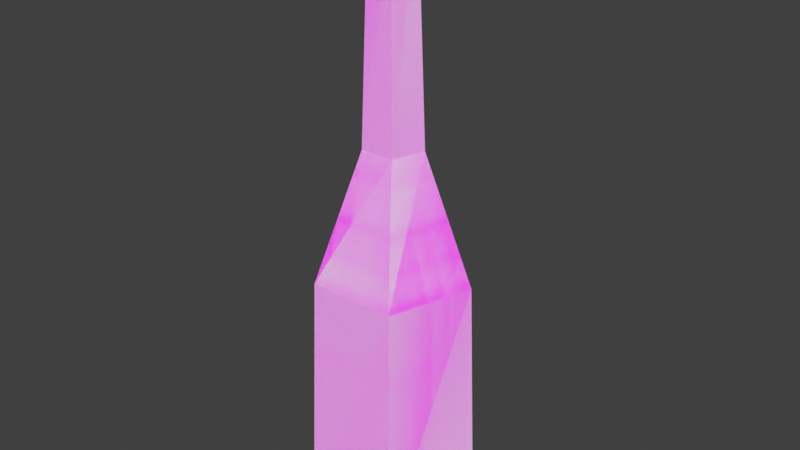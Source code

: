 # Source: wine.blend  (saved by Blender 4.2.66; exported with 4.5.12 LTS)
import bpy
from mathutils import Matrix  # noqa: F401  (used for matrix-valued properties, if any)

bpy.ops.wm.read_factory_settings(use_empty=True)
scene = bpy.context.scene
scene.name = 'Scene'

# ---- collections
col_collection = bpy.data.collections.new('Collection'); scene.collection.children.link(col_collection)

# ---- images (referenced by path relative to the original .blend; pixels are not part of the script)
import os
ASSET_DIR = os.environ.get("B2B_ASSET_DIR", "")  # directory of the original .blend (textures are referenced by path, not embedded)
HERE = os.path.dirname(os.path.abspath(__file__))  # packed textures are extracted next to this script under _unpacked/

def load_image(name, relpath, width, height, colorspace="sRGB"):
    """Load a texture the original file referenced (path relative to the .blend, or extracted next to this script)."""
    p = next((c for c in (os.path.join(HERE, relpath), os.path.join(ASSET_DIR, relpath)) if relpath and os.path.exists(c)), "")
    if p:
        img = bpy.data.images.load(p, check_existing=True)
        img.name = name
    else:  # same state as the original file: an image datablock whose file is absent (Cycles renders it pink)
        img = bpy.data.images.new(name, width, height)
        img.source = "FILE"
        img.filepath = "//" + (relpath or name)
    img.colorspace_settings.name = colorspace
    return img
img_wine_png = load_image('Wine.png', 'Wine.png', 1024, 1024, 'sRGB')

# ---- materials (node trees are filled in below, after node groups)
mat_wine = bpy.data.materials.new('Wine')

# ---- material node trees
mat_wine.use_nodes = True; mat_wine.node_tree.nodes.clear()
_N = mat_wine.node_tree.nodes; _L = mat_wine.node_tree.links
n0 = _N.new('ShaderNodeOutputMaterial'); n0.name = 'Material Output'; n0.location = (51, 282)
n1 = _N.new('ShaderNodeTexImage'); n1.name = 'Image Texture'; n1.location = (-280, 280)
n1.image = img_wine_png
n1.interpolation = 'Closest'
_L.new(n1.outputs[0], n0.inputs[0])
n0.is_active_output = True

# ---- world
world_world = bpy.data.worlds.new('World'); scene.world = world_world
world_world.use_nodes = True; world_world.node_tree.nodes.clear()
_N = world_world.node_tree.nodes; _L = world_world.node_tree.links
n0 = _N.new('ShaderNodeOutputWorld'); n0.name = 'World Output'; n0.location = (300, 300)
n1 = _N.new('ShaderNodeBackground'); n1.name = 'Background'; n1.location = (10, 300)
n1.inputs[0].default_value = (0.051, 0.051, 0.051, 1.0)
_L.new(n1.outputs[0], n0.inputs[0])
n0.is_active_output = True
world_world.color = (0.05088, 0.05088, 0.05088)
world_world.sun_shadow_jitter_overblur = 0.0

# ---- meshes
me_wine = bpy.data.meshes.new('Wine')
me_wine.from_pydata([(-6.313e-08, 0.086, -0.2919), (-0.08179, 0.02658, -0.2919), (-0.05055, -0.06958, -0.2919), (0.05055, -0.06958, -0.2919), (0.08179, 0.02658, -0.2919), (-6.424e-08, 0.02963, 0.089), (-6.323e-08, 0.07692, -0.04183), (-0.07316, 0.02377, -0.04183), (-0.02818, 0.009158, 0.089), (-0.04521, -0.06223, -0.04183), (-0.01742, -0.02397, 0.089), (0.04521, -0.06223, -0.04183), (0.01742, -0.02397, 0.089), (0.07316, 0.02377, -0.04183), (0.02818, 0.009158, 0.089), (-0.02037, 0.006619, 0.3057), (2.107e-07, 0.02142, 0.3057), (-0.01259, -0.01733, 0.3057), (0.01259, -0.01733, 0.3057), (0.02037, 0.006619, 0.3057)], [], [(1, 0, 4, 3, 2), (4, 0, 6, 13), (2, 3, 11, 9), (1, 2, 9, 7), (3, 4, 13, 11), (12, 14, 19, 18), (8, 5, 6, 7), (10, 8, 7, 9), (12, 10, 9, 11), (14, 12, 11, 13), (5, 14, 13, 6), (0, 1, 7, 6), (15, 17, 18, 19, 16), (8, 10, 17, 15), (5, 8, 15, 16), (10, 12, 18, 17), (14, 5, 16, 19)])
_uv = me_wine.uv_layers.new(name='UVMap')
_uv.uv.foreach_set('vector', [0.5481, 0.8211, 0.684, 0.7229, 0.8195, 0.8218, 0.7673, 0.9812, 0.5995, 0.9808, 0.03083, 0.03158, 0.1875, 0.03089, 0.1891, 0.4375, 0.03302, 0.4365, 0.5254, 0.03069, 0.6931, 0.03066, 0.6906, 0.4373, 0.5236, 0.4382, 0.3577, 0.02964, 0.5254, 0.03069, 0.5236, 0.4382, 0.3565, 0.4392, 0.6931, 0.03066, 0.8603, 0.03171, 0.8583, 0.4363, 0.6906, 0.4373, 0.265, 0.4693, 0.3226, 0.4691, 0.3216, 0.8339, 0.2625, 0.8336, 0.6441, 0.6952, 0.5909, 0.7178, 0.4599, 0.5278, 0.598, 0.4691, 0.7019, 0.6952, 0.6441, 0.6952, 0.598, 0.4691, 0.748, 0.4691, 0.7551, 0.7178, 0.7019, 0.6952, 0.748, 0.4691, 0.886, 0.5278, 0.7951, 0.7595, 0.7551, 0.7178, 0.886, 0.5278, 0.99, 0.6359, 0.5909, 0.7178, 0.5508, 0.7595, 0.3559, 0.6359, 0.4599, 0.5278, 0.1875, 0.03089, 0.3577, 0.02964, 0.3565, 0.4392, 0.1891, 0.4375, 0.01957, 0.9114, 0.0545, 0.8633, 0.111, 0.8817, 0.111, 0.9411, 0.0545, 0.9595, 0.1495, 0.4687, 0.2073, 0.4687, 0.206, 0.8338, 0.1494, 0.8338, 0.09172, 0.4713, 0.1495, 0.4687, 0.1494, 0.8338, 0.09149, 0.8343, 0.2073, 0.4687, 0.265, 0.4693, 0.2625, 0.8336, 0.206, 0.8338, 0.03146, 0.4711, 0.09172, 0.4713, 0.09149, 0.8343, 0.03237, 0.8339])
_ca = me_wine.color_attributes.new('Color', 'FLOAT_COLOR', 'POINT')
_ca.data.foreach_set('color', [0.0, 0.0, 0.0, 1.0, 0.0, 0.0, 0.0, 1.0, 0.0, 0.0, 0.0, 1.0, 0.0, 0.0, 0.0, 1.0, 0.0, 0.0, 0.0, 1.0, 0.9939, 0.9939, 0.9939, 1.0, 0.9911, 0.9911, 0.9911, 1.0, 0.8381, 0.8381, 0.8381, 1.0, 0.9996, 0.9996, 0.9996, 1.0, 0.837, 0.837, 0.837, 1.0, 0.993, 0.993, 0.993, 1.0, 0.986, 0.986, 0.986, 1.0, 0.9319, 0.9319, 0.9319, 1.0, 0.6862, 0.6862, 0.6862, 1.0, 0.9688, 0.9688, 0.9688, 1.0, 1.0, 1.0, 1.0, 1.0, 1.0, 1.0, 1.0, 1.0, 1.0, 1.0, 1.0, 1.0, 1.0, 1.0, 1.0, 1.0, 1.0, 1.0, 1.0, 1.0])
me_wine.materials.append(mat_wine)
me_wine.update()
me_collision_colonly = bpy.data.meshes.new('Collision-colonly')
me_collision_colonly.from_pydata([(-6.313e-08, 0.086, -0.2919), (-0.08179, 0.02658, -0.2919), (-0.05055, -0.06958, -0.2919), (0.05055, -0.06958, -0.2919), (0.08179, 0.02658, -0.2919), (-6.424e-08, 0.02963, 0.089), (-6.323e-08, 0.07692, -0.04183), (-0.07316, 0.02377, -0.04183), (-0.02818, 0.009158, 0.089), (-0.04521, -0.06223, -0.04183), (-0.01742, -0.02397, 0.089), (0.04521, -0.06223, -0.04183), (0.01742, -0.02397, 0.089), (0.07316, 0.02377, -0.04183), (0.02818, 0.009158, 0.089), (-0.02037, 0.006619, 0.3057), (2.107e-07, 0.02142, 0.3057), (-0.01259, -0.01733, 0.3057), (0.01259, -0.01733, 0.3057), (0.02037, 0.006619, 0.3057)], [], [(1, 0, 4, 3, 2), (4, 0, 6, 13), (2, 3, 11, 9), (1, 2, 9, 7), (3, 4, 13, 11), (12, 14, 19, 18), (8, 5, 6, 7), (10, 8, 7, 9), (12, 10, 9, 11), (14, 12, 11, 13), (5, 14, 13, 6), (0, 1, 7, 6), (15, 17, 18, 19, 16), (8, 10, 17, 15), (5, 8, 15, 16), (10, 12, 18, 17), (14, 5, 16, 19)])
_uv = me_collision_colonly.uv_layers.new(name='UVMap')
_uv.uv.foreach_set('vector', [0.5481, 0.8211, 0.684, 0.7229, 0.8195, 0.8218, 0.7673, 0.9812, 0.5995, 0.9808, 0.03083, 0.03158, 0.1875, 0.03089, 0.1891, 0.4375, 0.03302, 0.4365, 0.5254, 0.03069, 0.6931, 0.03066, 0.6906, 0.4373, 0.5236, 0.4382, 0.3577, 0.02964, 0.5254, 0.03069, 0.5236, 0.4382, 0.3565, 0.4392, 0.6931, 0.03066, 0.8603, 0.03171, 0.8583, 0.4363, 0.6906, 0.4373, 0.265, 0.4693, 0.3226, 0.4691, 0.3216, 0.8339, 0.2625, 0.8336, 0.6441, 0.6952, 0.5909, 0.7178, 0.4599, 0.5278, 0.598, 0.4691, 0.7019, 0.6952, 0.6441, 0.6952, 0.598, 0.4691, 0.748, 0.4691, 0.7551, 0.7178, 0.7019, 0.6952, 0.748, 0.4691, 0.886, 0.5278, 0.7951, 0.7595, 0.7551, 0.7178, 0.886, 0.5278, 0.99, 0.6359, 0.5909, 0.7178, 0.5508, 0.7595, 0.3559, 0.6359, 0.4599, 0.5278, 0.1875, 0.03089, 0.3577, 0.02964, 0.3565, 0.4392, 0.1891, 0.4375, 0.01957, 0.9114, 0.0545, 0.8633, 0.111, 0.8817, 0.111, 0.9411, 0.0545, 0.9595, 0.1495, 0.4687, 0.2073, 0.4687, 0.206, 0.8338, 0.1494, 0.8338, 0.09172, 0.4713, 0.1495, 0.4687, 0.1494, 0.8338, 0.09149, 0.8343, 0.2073, 0.4687, 0.265, 0.4693, 0.2625, 0.8336, 0.206, 0.8338, 0.03146, 0.4711, 0.09172, 0.4713, 0.09149, 0.8343, 0.03237, 0.8339])
_ca = me_collision_colonly.color_attributes.new('Color', 'FLOAT_COLOR', 'POINT')
_ca.data.foreach_set('color', [0.0, 0.0, 0.0, 1.0, 0.0, 0.0, 0.0, 1.0, 0.0, 0.0, 0.0, 1.0, 0.0, 0.0, 0.0, 1.0, 0.0, 0.0, 0.0, 1.0, 0.9939, 0.9939, 0.9939, 1.0, 0.9911, 0.9911, 0.9911, 1.0, 0.8381, 0.8381, 0.8381, 1.0, 0.9996, 0.9996, 0.9996, 1.0, 0.837, 0.837, 0.837, 1.0, 0.993, 0.993, 0.993, 1.0, 0.986, 0.986, 0.986, 1.0, 0.9319, 0.9319, 0.9319, 1.0, 0.6862, 0.6862, 0.6862, 1.0, 0.9688, 0.9688, 0.9688, 1.0, 1.0, 1.0, 1.0, 1.0, 1.0, 1.0, 1.0, 1.0, 1.0, 1.0, 1.0, 1.0, 1.0, 1.0, 1.0, 1.0, 1.0, 1.0, 1.0, 1.0])
me_collision_colonly.materials.append(None)
me_collision_colonly.update()

# ---- objects
ob_wine = bpy.data.objects.new('Wine', me_wine)
ob_wine_colonly = bpy.data.objects.new('Wine-colonly', me_collision_colonly)

# ---- transforms, parenting, visibility, modifiers, constraints
ob_wine.location = (0.0, 0.0, 0.0)
ob_wine_colonly.parent = ob_wine
ob_wine_colonly.location = (0.0, 0.0, 0.0)

# ---- collection membership
col_collection.objects.link(ob_wine)
col_collection.objects.link(ob_wine_colonly)

# ---- scene / render settings (as saved in the file)
scene.frame_start = 1; scene.frame_end = 110; scene.frame_set(70)
scene.render.engine = 'BLENDER_EEVEE_NEXT'
scene.render.image_settings.file_format = 'FFMPEG'
scene.render.image_settings.color_mode = 'RGB'
scene.render.image_settings.quality = 100
scene.render.fps = 30
scene.render.fps_base = 1.001
scene.view_settings.view_transform = 'Standard'
bpy.context.view_layer.update()

# ---- added for rendering (the .blend has no active camera and no usable light): camera, sun
cam_auto = bpy.data.cameras.new('AutoCamera')
cam_auto.lens = 50.0
cam_auto.sensor_width = 36.0
cam_auto.clip_end = 1000.0
ob_auto_camera = bpy.data.objects.new('AutoCamera', cam_auto)
scene.collection.objects.link(ob_auto_camera)
ob_auto_camera.location = (0.591076, -0.701078, 0.479726)
ob_auto_camera.rotation_euler = (1.09748, -7.21219e-08, 0.694738)
scene.camera = ob_auto_camera
light_auto_sun = bpy.data.lights.new('AutoSun', 'SUN')
light_auto_sun.energy = 3.0
light_auto_sun.angle = 0.0523599
ob_auto_sun = bpy.data.objects.new('AutoSun', light_auto_sun)
scene.collection.objects.link(ob_auto_sun)
ob_auto_sun.rotation_euler = (0.872665, 0.174533, 0.523599)
bpy.context.view_layer.update()
